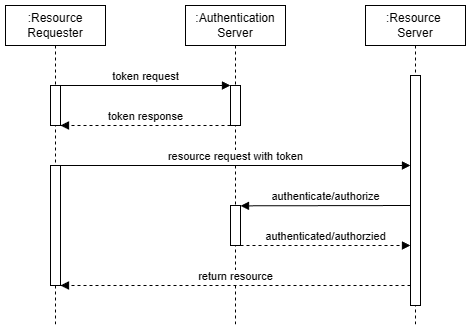

The diagram above was exported from draw.io. Its source (the exported page's mxGraphModel, read from the mxfile embedded in the PNG):
<mxGraphModel dx="1295" dy="708" grid="1" gridSize="10" guides="1" tooltips="1" connect="1" arrows="1" fold="1" page="1" pageScale="1" pageWidth="850" pageHeight="1100" math="0" shadow="0">
  <root>
    <mxCell id="0" />
    <mxCell id="1" parent="0" />
    <mxCell id="2" parent="1" style="shape=umlLifeline;perimeter=lifelinePerimeter;whiteSpace=wrap;html=1;container=0;dropTarget=0;collapsible=0;recursiveResize=0;outlineConnect=0;portConstraint=eastwest;newEdgeStyle={&quot;edgeStyle&quot;:&quot;elbowEdgeStyle&quot;,&quot;elbow&quot;:&quot;vertical&quot;,&quot;curved&quot;:0,&quot;rounded&quot;:0};" value=":Resource Requester" vertex="1">
      <mxGeometry height="320" width="100" x="40" y="40" as="geometry" />
    </mxCell>
    <mxCell id="3" parent="2" style="html=1;points=[];perimeter=orthogonalPerimeter;outlineConnect=0;targetShapes=umlLifeline;portConstraint=eastwest;newEdgeStyle={&quot;edgeStyle&quot;:&quot;elbowEdgeStyle&quot;,&quot;elbow&quot;:&quot;vertical&quot;,&quot;curved&quot;:0,&quot;rounded&quot;:0};" value="" vertex="1">
      <mxGeometry height="40" width="10" x="45" y="80" as="geometry" />
    </mxCell>
    <mxCell id="4" parent="2" style="html=1;points=[];perimeter=orthogonalPerimeter;outlineConnect=0;targetShapes=umlLifeline;portConstraint=eastwest;newEdgeStyle={&quot;edgeStyle&quot;:&quot;elbowEdgeStyle&quot;,&quot;elbow&quot;:&quot;vertical&quot;,&quot;curved&quot;:0,&quot;rounded&quot;:0};" value="" vertex="1">
      <mxGeometry height="120" width="10" x="45" y="160" as="geometry" />
    </mxCell>
    <mxCell id="5" parent="1" style="shape=umlLifeline;perimeter=lifelinePerimeter;whiteSpace=wrap;html=1;container=0;dropTarget=0;collapsible=0;recursiveResize=0;outlineConnect=0;portConstraint=eastwest;newEdgeStyle={&quot;edgeStyle&quot;:&quot;elbowEdgeStyle&quot;,&quot;elbow&quot;:&quot;vertical&quot;,&quot;curved&quot;:0,&quot;rounded&quot;:0};" value=":Authentication Server" vertex="1">
      <mxGeometry height="320" width="100" x="220" y="40" as="geometry" />
    </mxCell>
    <mxCell id="6" parent="5" style="html=1;points=[];perimeter=orthogonalPerimeter;outlineConnect=0;targetShapes=umlLifeline;portConstraint=eastwest;newEdgeStyle={&quot;edgeStyle&quot;:&quot;elbowEdgeStyle&quot;,&quot;elbow&quot;:&quot;vertical&quot;,&quot;curved&quot;:0,&quot;rounded&quot;:0};" value="" vertex="1">
      <mxGeometry height="40" width="10" x="45" y="80" as="geometry" />
    </mxCell>
    <mxCell id="7" parent="5" style="html=1;points=[];perimeter=orthogonalPerimeter;outlineConnect=0;targetShapes=umlLifeline;portConstraint=eastwest;newEdgeStyle={&quot;edgeStyle&quot;:&quot;elbowEdgeStyle&quot;,&quot;elbow&quot;:&quot;vertical&quot;,&quot;curved&quot;:0,&quot;rounded&quot;:0};" value="" vertex="1">
      <mxGeometry height="40" width="10" x="45" y="200" as="geometry" />
    </mxCell>
    <mxCell id="8" edge="1" parent="1" source="3" style="html=1;verticalAlign=bottom;endArrow=block;edgeStyle=elbowEdgeStyle;elbow=vertical;curved=0;rounded=0;" target="6" value="token request">
      <mxGeometry relative="1" as="geometry">
        <Array as="points">
          <mxPoint x="180" y="120" />
        </Array>
        <mxPoint x="195" y="130" as="sourcePoint" />
        <mxPoint x="250" y="120" as="targetPoint" />
      </mxGeometry>
    </mxCell>
    <mxCell id="9" edge="1" parent="1" source="6" style="html=1;verticalAlign=bottom;endArrow=block;edgeStyle=elbowEdgeStyle;elbow=vertical;curved=0;rounded=0;dashed=1;" target="3" value="token response">
      <mxGeometry relative="1" as="geometry">
        <Array as="points">
          <mxPoint x="190" y="160" />
        </Array>
        <mxPoint x="250" y="160" as="sourcePoint" />
        <mxPoint x="120" y="160" as="targetPoint" />
      </mxGeometry>
    </mxCell>
    <mxCell id="10" parent="1" style="shape=umlLifeline;perimeter=lifelinePerimeter;whiteSpace=wrap;html=1;container=0;dropTarget=0;collapsible=0;recursiveResize=0;outlineConnect=0;portConstraint=eastwest;newEdgeStyle={&quot;edgeStyle&quot;:&quot;elbowEdgeStyle&quot;,&quot;elbow&quot;:&quot;vertical&quot;,&quot;curved&quot;:0,&quot;rounded&quot;:0};" value=":Resource&amp;nbsp;&lt;div&gt;Server&lt;/div&gt;" vertex="1">
      <mxGeometry height="320" width="100" x="400" y="40" as="geometry" />
    </mxCell>
    <mxCell id="11" parent="10" style="html=1;points=[];perimeter=orthogonalPerimeter;outlineConnect=0;targetShapes=umlLifeline;portConstraint=eastwest;newEdgeStyle={&quot;edgeStyle&quot;:&quot;elbowEdgeStyle&quot;,&quot;elbow&quot;:&quot;vertical&quot;,&quot;curved&quot;:0,&quot;rounded&quot;:0};" value="" vertex="1">
      <mxGeometry height="230" width="10" x="45" y="70" as="geometry" />
    </mxCell>
    <mxCell id="12" edge="1" parent="1" source="4" style="html=1;verticalAlign=bottom;endArrow=block;edgeStyle=elbowEdgeStyle;elbow=vertical;curved=0;rounded=0;" target="11" value="resource request with token">
      <mxGeometry relative="1" as="geometry">
        <Array as="points">
          <mxPoint x="185" y="200" />
        </Array>
        <mxPoint x="120" y="200" as="sourcePoint" />
        <mxPoint x="440" y="200" as="targetPoint" />
      </mxGeometry>
    </mxCell>
    <mxCell id="13" edge="1" parent="1" style="html=1;verticalAlign=bottom;endArrow=block;edgeStyle=elbowEdgeStyle;elbow=vertical;curved=0;rounded=0;" target="7" value="authenticate/authorize">
      <mxGeometry relative="1" as="geometry">
        <Array as="points" />
        <mxPoint x="445" y="240.01" as="sourcePoint" />
        <mxPoint x="290" y="240" as="targetPoint" />
      </mxGeometry>
    </mxCell>
    <mxCell id="14" edge="1" parent="1" source="7" style="html=1;verticalAlign=bottom;endArrow=block;edgeStyle=elbowEdgeStyle;elbow=vertical;curved=0;rounded=0;dashed=1;" target="11" value="authenticated/authorzied">
      <mxGeometry relative="1" as="geometry">
        <Array as="points">
          <mxPoint x="365" y="280" />
        </Array>
        <mxPoint x="290" y="280" as="sourcePoint" />
        <mxPoint x="440" y="280" as="targetPoint" />
      </mxGeometry>
    </mxCell>
    <mxCell id="15" edge="1" parent="1" source="11" style="html=1;verticalAlign=bottom;endArrow=block;edgeStyle=elbowEdgeStyle;elbow=vertical;curved=0;rounded=0;dashed=1;" target="4" value="return resource">
      <mxGeometry relative="1" as="geometry">
        <Array as="points">
          <mxPoint x="365" y="320" />
        </Array>
        <mxPoint x="440" y="320" as="sourcePoint" />
        <mxPoint x="120" y="320" as="targetPoint" />
      </mxGeometry>
    </mxCell>
  </root>
</mxGraphModel>